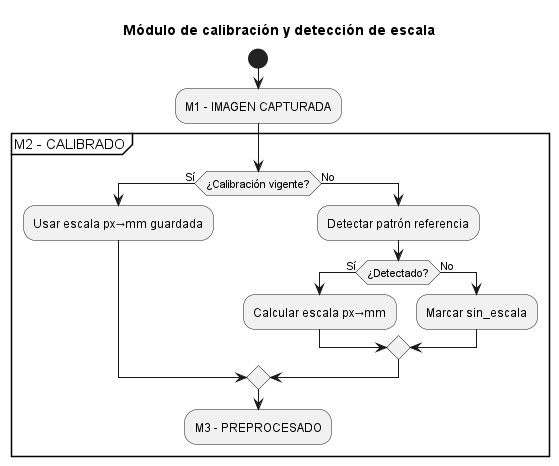

The diagram above was rendered by PlantUML. Its source (embedded in the PNG):
@startuml
title Módulo de calibración y detección de escala

start

:M1 - IMAGEN CAPTURADA;


partition "M2 - CALIBRADO" {
  if (¿Calibración vigente?) then (Sí)
    :Usar escala px→mm guardada;
  else (No)
    :Detectar patrón referencia;
    if (¿Detectado?) then (Sí)
      :Calcular escala px→mm;
    else (No)
      :Marcar sin_escala;
    endif
  endif

:M3 - PREPROCESADO;
@enduml